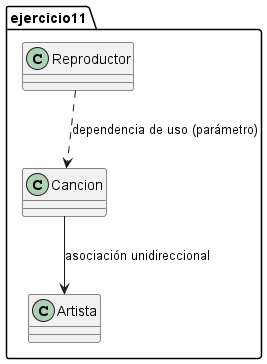

The diagram above was rendered by PlantUML. Its source (embedded in the PNG):
@startuml
package ejercicio11 {
 class Reproductor
 class Cancion
 class Artista
 Reproductor ..> Cancion : dependencia de uso (parámetro)
 Cancion --> Artista : asociación unidireccional
}
@enduml